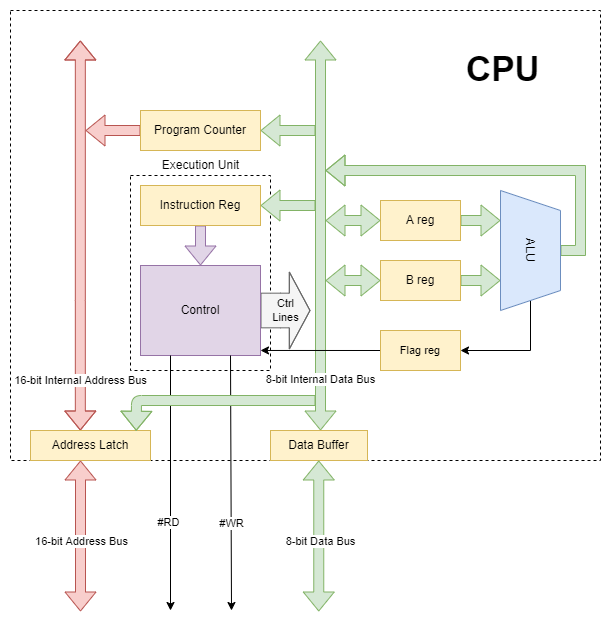

The diagram above was exported from draw.io. Its source (the exported page's mxGraphModel, read from the mxfile embedded in the PNG):
<mxGraphModel dx="813" dy="494" grid="1" gridSize="10" guides="1" tooltips="1" connect="1" arrows="1" fold="1" page="1" pageScale="1" pageWidth="827" pageHeight="1169" math="0" shadow="0">
  <root>
    <mxCell id="0" />
    <mxCell id="1" parent="0" />
    <mxCell id="mPRRngzWR2lKQhbt7T1_-1" value="" style="rounded=0;whiteSpace=wrap;html=1;fillColor=none;dashed=1;" vertex="1" parent="1">
      <mxGeometry x="239" y="245" width="140" height="195" as="geometry" />
    </mxCell>
    <mxCell id="mPRRngzWR2lKQhbt7T1_-2" value="" style="rounded=0;whiteSpace=wrap;html=1;fillColor=none;dashed=1;" vertex="1" parent="1">
      <mxGeometry x="119" y="80" width="590" height="450" as="geometry" />
    </mxCell>
    <mxCell id="mPRRngzWR2lKQhbt7T1_-3" style="edgeStyle=orthogonalEdgeStyle;rounded=0;orthogonalLoop=1;jettySize=auto;html=1;exitX=1;exitY=0.5;exitDx=0;exitDy=0;entryX=0.25;entryY=1;entryDx=0;entryDy=0;shape=flexArrow;fillColor=#d5e8d4;strokeColor=#82b366;" edge="1" parent="1" source="mPRRngzWR2lKQhbt7T1_-4" target="mPRRngzWR2lKQhbt7T1_-9">
      <mxGeometry relative="1" as="geometry" />
    </mxCell>
    <mxCell id="mPRRngzWR2lKQhbt7T1_-4" value="A reg" style="rounded=0;whiteSpace=wrap;html=1;fillColor=#fff2cc;strokeColor=#d6b656;" vertex="1" parent="1">
      <mxGeometry x="489" y="270" width="80" height="40" as="geometry" />
    </mxCell>
    <mxCell id="mPRRngzWR2lKQhbt7T1_-5" style="edgeStyle=orthogonalEdgeStyle;shape=flexArrow;rounded=0;orthogonalLoop=1;jettySize=auto;html=1;exitX=1;exitY=0.5;exitDx=0;exitDy=0;entryX=0.75;entryY=1;entryDx=0;entryDy=0;fillColor=#d5e8d4;strokeColor=#82b366;" edge="1" parent="1" source="mPRRngzWR2lKQhbt7T1_-6" target="mPRRngzWR2lKQhbt7T1_-9">
      <mxGeometry relative="1" as="geometry" />
    </mxCell>
    <mxCell id="mPRRngzWR2lKQhbt7T1_-6" value="B reg" style="rounded=0;whiteSpace=wrap;html=1;fillColor=#fff2cc;strokeColor=#d6b656;" vertex="1" parent="1">
      <mxGeometry x="489" y="330" width="80" height="40" as="geometry" />
    </mxCell>
    <mxCell id="mPRRngzWR2lKQhbt7T1_-7" style="edgeStyle=orthogonalEdgeStyle;shape=flexArrow;rounded=0;orthogonalLoop=1;jettySize=auto;html=1;exitX=0.5;exitY=0;exitDx=0;exitDy=0;fillColor=#d5e8d4;strokeColor=#82b366;" edge="1" parent="1" source="mPRRngzWR2lKQhbt7T1_-9">
      <mxGeometry relative="1" as="geometry">
        <mxPoint x="434" y="240" as="targetPoint" />
        <Array as="points">
          <mxPoint x="689" y="320" />
          <mxPoint x="689" y="240" />
        </Array>
      </mxGeometry>
    </mxCell>
    <mxCell id="mPRRngzWR2lKQhbt7T1_-8" style="edgeStyle=orthogonalEdgeStyle;rounded=0;orthogonalLoop=1;jettySize=auto;html=1;exitX=1;exitY=0.5;exitDx=0;exitDy=0;entryX=1;entryY=0.5;entryDx=0;entryDy=0;fontSize=11;" edge="1" parent="1" source="mPRRngzWR2lKQhbt7T1_-9" target="mPRRngzWR2lKQhbt7T1_-31">
      <mxGeometry relative="1" as="geometry">
        <Array as="points">
          <mxPoint x="639" y="420" />
        </Array>
      </mxGeometry>
    </mxCell>
    <mxCell id="mPRRngzWR2lKQhbt7T1_-9" value="ALU" style="shape=trapezoid;perimeter=trapezoidPerimeter;whiteSpace=wrap;html=1;fixedSize=1;rotation=90;fillColor=#dae8fc;strokeColor=#6c8ebf;" vertex="1" parent="1">
      <mxGeometry x="579" y="290" width="120" height="60" as="geometry" />
    </mxCell>
    <mxCell id="mPRRngzWR2lKQhbt7T1_-10" style="edgeStyle=orthogonalEdgeStyle;rounded=0;orthogonalLoop=1;jettySize=auto;html=1;exitX=1;exitY=0.5;exitDx=0;exitDy=0;shape=flexArrow;endWidth=41.333333333333336;endSize=6.5566666666666675;width=34.666666666666664;fillColor=#f5f5f5;strokeColor=#666666;" edge="1" parent="1" source="mPRRngzWR2lKQhbt7T1_-12">
      <mxGeometry relative="1" as="geometry">
        <mxPoint x="419" y="380" as="targetPoint" />
        <Array as="points">
          <mxPoint x="389" y="380" />
          <mxPoint x="389" y="380" />
        </Array>
      </mxGeometry>
    </mxCell>
    <mxCell id="mPRRngzWR2lKQhbt7T1_-11" value="Ctrl&lt;br&gt;Lines" style="edgeLabel;html=1;align=center;verticalAlign=middle;resizable=0;points=[];labelBackgroundColor=none;" vertex="1" connectable="0" parent="mPRRngzWR2lKQhbt7T1_-10">
      <mxGeometry x="-0.2333" y="5" relative="1" as="geometry">
        <mxPoint x="5" y="5" as="offset" />
      </mxGeometry>
    </mxCell>
    <mxCell id="mPRRngzWR2lKQhbt7T1_-12" value="Control" style="rounded=0;whiteSpace=wrap;html=1;fillColor=#e1d5e7;strokeColor=#9673a6;" vertex="1" parent="1">
      <mxGeometry x="249" y="335" width="120" height="90" as="geometry" />
    </mxCell>
    <mxCell id="mPRRngzWR2lKQhbt7T1_-13" value="" style="shape=flexArrow;endArrow=classic;startArrow=classic;html=1;fillColor=#d5e8d4;strokeColor=#82b366;" edge="1" parent="1">
      <mxGeometry width="100" height="100" relative="1" as="geometry">
        <mxPoint x="429" y="500" as="sourcePoint" />
        <mxPoint x="429" y="110" as="targetPoint" />
      </mxGeometry>
    </mxCell>
    <mxCell id="mPRRngzWR2lKQhbt7T1_-14" value="8-bit Internal Data Bus" style="edgeLabel;html=1;align=center;verticalAlign=middle;resizable=0;points=[];" vertex="1" connectable="0" parent="mPRRngzWR2lKQhbt7T1_-13">
      <mxGeometry x="0.9183" y="-3" relative="1" as="geometry">
        <mxPoint x="-3" y="323" as="offset" />
      </mxGeometry>
    </mxCell>
    <mxCell id="mPRRngzWR2lKQhbt7T1_-15" value="" style="shape=flexArrow;endArrow=classic;startArrow=classic;html=1;fillColor=#d5e8d4;strokeColor=#82b366;" edge="1" parent="1">
      <mxGeometry width="100" height="100" relative="1" as="geometry">
        <mxPoint x="434" y="290" as="sourcePoint" />
        <mxPoint x="489" y="290" as="targetPoint" />
      </mxGeometry>
    </mxCell>
    <mxCell id="mPRRngzWR2lKQhbt7T1_-16" value="" style="shape=flexArrow;endArrow=classic;startArrow=classic;html=1;fillColor=#d5e8d4;strokeColor=#82b366;" edge="1" parent="1">
      <mxGeometry width="100" height="100" relative="1" as="geometry">
        <mxPoint x="434" y="350" as="sourcePoint" />
        <mxPoint x="489" y="350" as="targetPoint" />
      </mxGeometry>
    </mxCell>
    <mxCell id="mPRRngzWR2lKQhbt7T1_-17" style="edgeStyle=orthogonalEdgeStyle;shape=flexArrow;rounded=0;orthogonalLoop=1;jettySize=auto;html=1;exitX=0.5;exitY=1;exitDx=0;exitDy=0;entryX=0.5;entryY=0;entryDx=0;entryDy=0;fillColor=#e1d5e7;strokeColor=#9673a6;" edge="1" parent="1" source="mPRRngzWR2lKQhbt7T1_-18" target="mPRRngzWR2lKQhbt7T1_-12">
      <mxGeometry relative="1" as="geometry" />
    </mxCell>
    <mxCell id="mPRRngzWR2lKQhbt7T1_-18" value="Instruction Reg" style="rounded=0;whiteSpace=wrap;html=1;fillColor=#fff2cc;strokeColor=#d6b656;" vertex="1" parent="1">
      <mxGeometry x="249" y="255" width="120" height="40" as="geometry" />
    </mxCell>
    <mxCell id="mPRRngzWR2lKQhbt7T1_-19" value="" style="shape=flexArrow;endArrow=classic;html=1;entryX=1;entryY=0.5;entryDx=0;entryDy=0;fillColor=#d5e8d4;strokeColor=#82b366;" edge="1" parent="1" target="mPRRngzWR2lKQhbt7T1_-18">
      <mxGeometry width="50" height="50" relative="1" as="geometry">
        <mxPoint x="424" y="275" as="sourcePoint" />
        <mxPoint x="509" y="225" as="targetPoint" />
      </mxGeometry>
    </mxCell>
    <mxCell id="mPRRngzWR2lKQhbt7T1_-20" value="" style="shape=flexArrow;endArrow=classic;startArrow=classic;html=1;exitX=0.5;exitY=0;exitDx=0;exitDy=0;fillColor=#f8cecc;strokeColor=#b85450;" edge="1" parent="1">
      <mxGeometry width="100" height="100" relative="1" as="geometry">
        <mxPoint x="188.82999999999993" y="500" as="sourcePoint" />
        <mxPoint x="188.82999999999993" y="110" as="targetPoint" />
        <Array as="points">
          <mxPoint x="188.82999999999998" y="370" />
        </Array>
      </mxGeometry>
    </mxCell>
    <mxCell id="mPRRngzWR2lKQhbt7T1_-21" value="16-bit Internal Address Bus" style="edgeLabel;html=1;align=center;verticalAlign=middle;resizable=0;points=[];" vertex="1" connectable="0" parent="mPRRngzWR2lKQhbt7T1_-20">
      <mxGeometry x="0.6995" y="1" relative="1" as="geometry">
        <mxPoint x="1" y="281" as="offset" />
      </mxGeometry>
    </mxCell>
    <mxCell id="mPRRngzWR2lKQhbt7T1_-22" style="edgeStyle=orthogonalEdgeStyle;shape=flexArrow;rounded=0;orthogonalLoop=1;jettySize=auto;html=1;exitX=0;exitY=0.5;exitDx=0;exitDy=0;fillColor=#f8cecc;strokeColor=#b85450;" edge="1" parent="1" source="mPRRngzWR2lKQhbt7T1_-23">
      <mxGeometry relative="1" as="geometry">
        <mxPoint x="194" y="200" as="targetPoint" />
      </mxGeometry>
    </mxCell>
    <mxCell id="mPRRngzWR2lKQhbt7T1_-23" value="Program Counter" style="rounded=0;whiteSpace=wrap;html=1;fillColor=#fff2cc;strokeColor=#d6b656;" vertex="1" parent="1">
      <mxGeometry x="249" y="180" width="120" height="40" as="geometry" />
    </mxCell>
    <mxCell id="mPRRngzWR2lKQhbt7T1_-24" value="" style="shape=flexArrow;endArrow=none;startArrow=classic;html=1;endFill=0;fillColor=#d5e8d4;strokeColor=#82b366;" edge="1" parent="1">
      <mxGeometry width="100" height="100" relative="1" as="geometry">
        <mxPoint x="369" y="200" as="sourcePoint" />
        <mxPoint x="424" y="200" as="targetPoint" />
      </mxGeometry>
    </mxCell>
    <mxCell id="mPRRngzWR2lKQhbt7T1_-25" value="CPU" style="text;strokeColor=none;fillColor=none;align=left;verticalAlign=top;spacingLeft=4;spacingRight=4;overflow=hidden;rotatable=0;points=[[0,0.5],[1,0.5]];portConstraint=eastwest;dashed=1;fontStyle=1;fontSize=35;" vertex="1" parent="1">
      <mxGeometry x="569" y="110" width="110" height="60" as="geometry" />
    </mxCell>
    <mxCell id="mPRRngzWR2lKQhbt7T1_-26" value="" style="endArrow=classic;html=1;fontSize=35;exitX=0.25;exitY=1;exitDx=0;exitDy=0;" edge="1" parent="1" source="mPRRngzWR2lKQhbt7T1_-12">
      <mxGeometry width="50" height="50" relative="1" as="geometry">
        <mxPoint x="339" y="460" as="sourcePoint" />
        <mxPoint x="279" y="680" as="targetPoint" />
      </mxGeometry>
    </mxCell>
    <mxCell id="mPRRngzWR2lKQhbt7T1_-27" value="#RD" style="edgeLabel;html=1;align=center;verticalAlign=middle;resizable=0;points=[];fontSize=11;" vertex="1" connectable="0" parent="mPRRngzWR2lKQhbt7T1_-26">
      <mxGeometry x="0.3079" y="-1" relative="1" as="geometry">
        <mxPoint x="-1" as="offset" />
      </mxGeometry>
    </mxCell>
    <mxCell id="mPRRngzWR2lKQhbt7T1_-28" value="" style="endArrow=classic;html=1;fontSize=35;exitX=0.75;exitY=1;exitDx=0;exitDy=0;" edge="1" parent="1" source="mPRRngzWR2lKQhbt7T1_-12">
      <mxGeometry width="50" height="50" relative="1" as="geometry">
        <mxPoint x="379" y="530" as="sourcePoint" />
        <mxPoint x="340" y="680" as="targetPoint" />
      </mxGeometry>
    </mxCell>
    <mxCell id="mPRRngzWR2lKQhbt7T1_-29" value="#WR" style="edgeLabel;html=1;align=center;verticalAlign=middle;resizable=0;points=[];fontSize=11;" vertex="1" connectable="0" parent="mPRRngzWR2lKQhbt7T1_-28">
      <mxGeometry x="0.3143" relative="1" as="geometry">
        <mxPoint as="offset" />
      </mxGeometry>
    </mxCell>
    <mxCell id="mPRRngzWR2lKQhbt7T1_-30" style="edgeStyle=orthogonalEdgeStyle;rounded=0;orthogonalLoop=1;jettySize=auto;html=1;exitX=0;exitY=0.5;exitDx=0;exitDy=0;entryX=1;entryY=0.944;entryDx=0;entryDy=0;entryPerimeter=0;fontSize=11;" edge="1" parent="1" source="mPRRngzWR2lKQhbt7T1_-31" target="mPRRngzWR2lKQhbt7T1_-12">
      <mxGeometry relative="1" as="geometry" />
    </mxCell>
    <mxCell id="mPRRngzWR2lKQhbt7T1_-31" value="Flag reg" style="rounded=0;whiteSpace=wrap;html=1;fontSize=11;fillColor=#fff2cc;strokeColor=#d6b656;" vertex="1" parent="1">
      <mxGeometry x="489" y="400" width="80" height="40" as="geometry" />
    </mxCell>
    <mxCell id="mPRRngzWR2lKQhbt7T1_-32" value="Execution Unit" style="text;html=1;align=center;verticalAlign=middle;resizable=0;points=[];autosize=1;strokeColor=none;" vertex="1" parent="1">
      <mxGeometry x="264" y="225" width="90" height="20" as="geometry" />
    </mxCell>
    <mxCell id="mPRRngzWR2lKQhbt7T1_-33" value="Address Latch" style="rounded=0;whiteSpace=wrap;html=1;fillColor=#fff2cc;strokeColor=#d6b656;" vertex="1" parent="1">
      <mxGeometry x="139" y="500" width="120" height="30" as="geometry" />
    </mxCell>
    <mxCell id="mPRRngzWR2lKQhbt7T1_-34" value="" style="shape=flexArrow;endArrow=classic;html=1;entryX=0.881;entryY=0.009;entryDx=0;entryDy=0;entryPerimeter=0;fillColor=#d5e8d4;strokeColor=#82b366;" edge="1" parent="1" target="mPRRngzWR2lKQhbt7T1_-33">
      <mxGeometry width="50" height="50" relative="1" as="geometry">
        <mxPoint x="424" y="470" as="sourcePoint" />
        <mxPoint x="419" y="469.5" as="targetPoint" />
        <Array as="points">
          <mxPoint x="245" y="470" />
        </Array>
      </mxGeometry>
    </mxCell>
    <mxCell id="mPRRngzWR2lKQhbt7T1_-35" value="Data Buffer" style="rounded=0;whiteSpace=wrap;html=1;fillColor=#fff2cc;strokeColor=#d6b656;" vertex="1" parent="1">
      <mxGeometry x="379" y="500" width="97" height="30" as="geometry" />
    </mxCell>
    <mxCell id="mPRRngzWR2lKQhbt7T1_-36" value="" style="shape=flexArrow;endArrow=classic;startArrow=classic;html=1;rounded=0;fillColor=#f8cecc;strokeColor=#b85450;" edge="1" parent="1">
      <mxGeometry width="100" height="100" relative="1" as="geometry">
        <mxPoint x="189" y="681" as="sourcePoint" />
        <mxPoint x="189" y="530" as="targetPoint" />
      </mxGeometry>
    </mxCell>
    <mxCell id="mPRRngzWR2lKQhbt7T1_-37" value="16-bit Address Bus" style="edgeLabel;html=1;align=center;verticalAlign=middle;resizable=0;points=[];" vertex="1" connectable="0" parent="mPRRngzWR2lKQhbt7T1_-36">
      <mxGeometry x="-0.0716" y="-1" relative="1" as="geometry">
        <mxPoint as="offset" />
      </mxGeometry>
    </mxCell>
    <mxCell id="mPRRngzWR2lKQhbt7T1_-38" value="" style="shape=flexArrow;endArrow=classic;startArrow=classic;html=1;rounded=0;fillColor=#d5e8d4;strokeColor=#82b366;" edge="1" parent="1">
      <mxGeometry width="100" height="100" relative="1" as="geometry">
        <mxPoint x="427.26" y="681" as="sourcePoint" />
        <mxPoint x="427.26" y="529.9999999999999" as="targetPoint" />
      </mxGeometry>
    </mxCell>
    <mxCell id="mPRRngzWR2lKQhbt7T1_-39" value="8-bit Data Bus" style="edgeLabel;html=1;align=center;verticalAlign=middle;resizable=0;points=[];" vertex="1" connectable="0" parent="mPRRngzWR2lKQhbt7T1_-38">
      <mxGeometry x="-0.0716" y="-1" relative="1" as="geometry">
        <mxPoint as="offset" />
      </mxGeometry>
    </mxCell>
  </root>
</mxGraphModel>